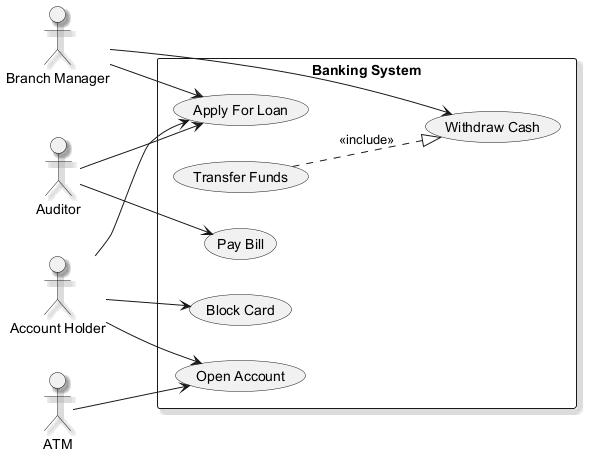

The diagram above was rendered by PlantUML. Its source (embedded in the PNG):
@startuml
skinparam backgroundColor #FFFFFF
skinparam classBackgroundColor #F1F8E9
skinparam classBorderColor #33691E
skinparam shadowing true
left to right direction
actor "Auditor" as A
actor "ATM" as A1
actor "Branch Manager" as BM
actor "Account Holder" as AH
rectangle "Banking System" {
  usecase "Block Card" as UC_BlockCard
  usecase "Transfer Funds" as UC_TransferFunds
  usecase "Open Account" as UC_OpenAccount
  usecase "Apply For Loan" as UC_ApplyForLoan
  usecase "Withdraw Cash" as UC_WithdrawCash
  usecase "Pay Bill" as UC_PayBill
}
A --> UC_PayBill
A --> UC_ApplyForLoan
A1 --> UC_OpenAccount
BM --> UC_WithdrawCash
BM --> UC_ApplyForLoan
AH --> UC_OpenAccount
AH --> UC_BlockCard
AH --> UC_ApplyForLoan
UC_TransferFunds ..|> UC_WithdrawCash : <<include>>
@enduml